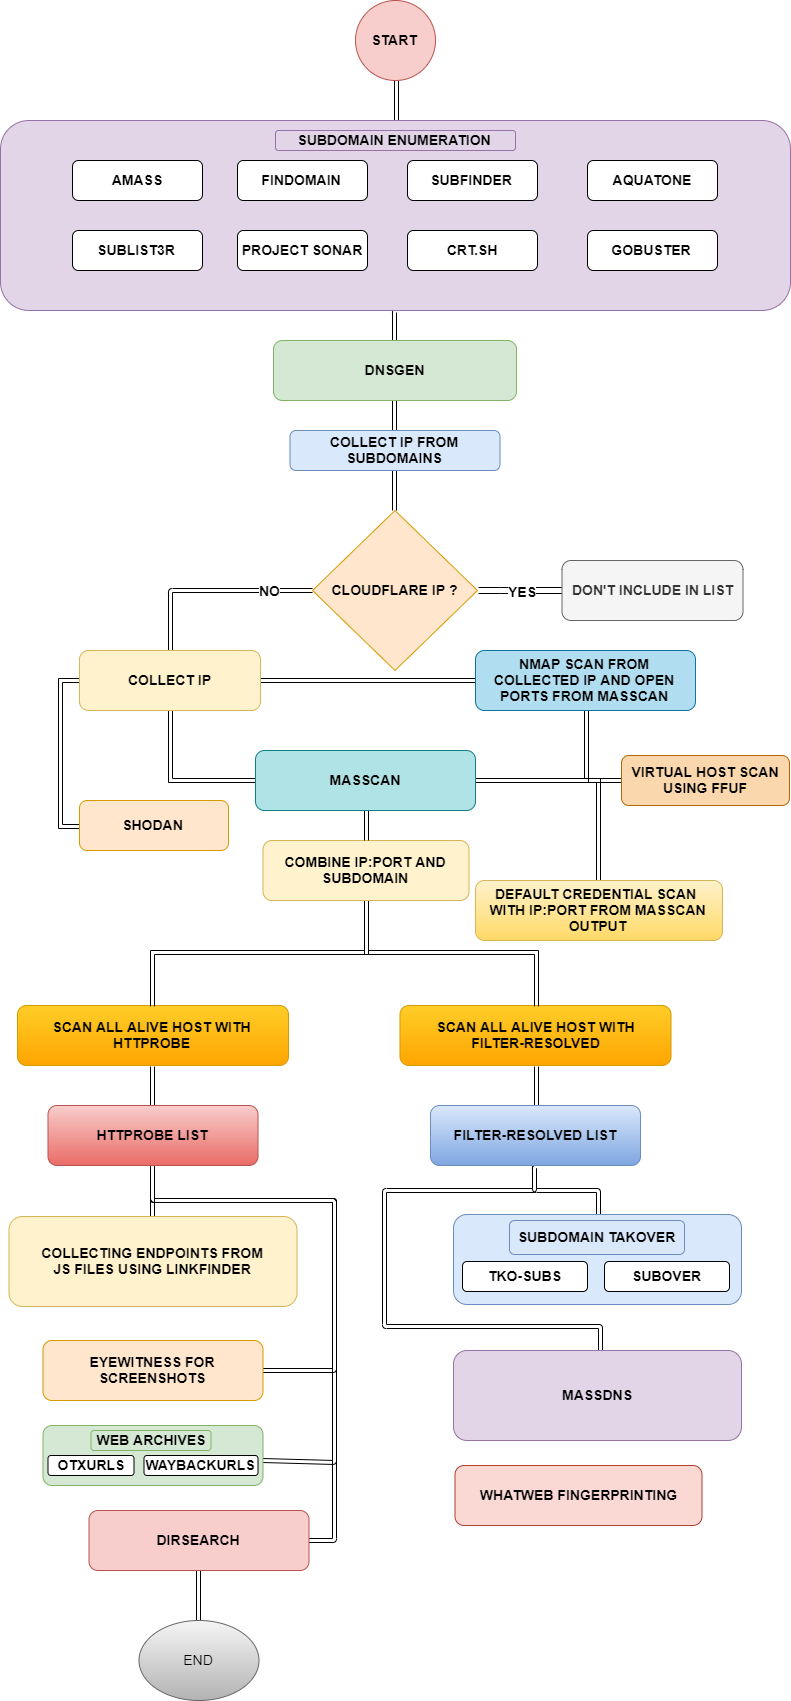

The diagram above was exported from draw.io. Its source (the exported page's mxGraphModel, read from the mxfile embedded in the PNG):
<mxGraphModel dx="2816" dy="1588" grid="1" gridSize="10" guides="1" tooltips="1" connect="1" arrows="1" fold="1" page="1" pageScale="1" pageWidth="850" pageHeight="1100" math="0" shadow="0">
  <root>
    <mxCell id="0" />
    <mxCell id="1" parent="0" />
    <mxCell id="a2RFDujcvslGrUi33UQo-1" style="edgeStyle=orthogonalEdgeStyle;rounded=1;orthogonalLoop=1;jettySize=auto;html=1;exitX=0.5;exitY=1;exitDx=0;exitDy=0;entryX=0.5;entryY=0;entryDx=0;entryDy=0;fontSize=14;shape=link;" parent="1" source="a2RFDujcvslGrUi33UQo-2" target="a2RFDujcvslGrUi33UQo-4" edge="1">
      <mxGeometry relative="1" as="geometry" />
    </mxCell>
    <mxCell id="a2RFDujcvslGrUi33UQo-2" value="START" style="ellipse;whiteSpace=wrap;html=1;aspect=fixed;fontStyle=1;fontSize=14;fillColor=#f8cecc;strokeColor=#b85450;" parent="1" vertex="1">
      <mxGeometry x="385" y="20" width="80" height="80" as="geometry" />
    </mxCell>
    <mxCell id="a2RFDujcvslGrUi33UQo-3" style="edgeStyle=orthogonalEdgeStyle;shape=link;rounded=1;orthogonalLoop=1;jettySize=auto;html=1;exitX=0.5;exitY=1;exitDx=0;exitDy=0;entryX=0.5;entryY=0;entryDx=0;entryDy=0;fontSize=14;" parent="1" source="a2RFDujcvslGrUi33UQo-4" target="a2RFDujcvslGrUi33UQo-15" edge="1">
      <mxGeometry relative="1" as="geometry" />
    </mxCell>
    <mxCell id="a2RFDujcvslGrUi33UQo-4" value="" style="rounded=1;whiteSpace=wrap;html=1;fontSize=14;fillColor=#e1d5e7;strokeColor=#9673a6;" parent="1" vertex="1">
      <mxGeometry x="30" y="140" width="790" height="190" as="geometry" />
    </mxCell>
    <mxCell id="a2RFDujcvslGrUi33UQo-5" value="AMASS" style="rounded=1;whiteSpace=wrap;html=1;fontSize=14;fontStyle=1" parent="1" vertex="1">
      <mxGeometry x="102" y="180" width="130" height="40" as="geometry" />
    </mxCell>
    <mxCell id="a2RFDujcvslGrUi33UQo-6" value="FINDOMAIN" style="rounded=1;whiteSpace=wrap;html=1;fontSize=14;fontStyle=1" parent="1" vertex="1">
      <mxGeometry x="267" y="180" width="130" height="40" as="geometry" />
    </mxCell>
    <mxCell id="a2RFDujcvslGrUi33UQo-7" value="SUBFINDER" style="rounded=1;whiteSpace=wrap;html=1;fontSize=14;fontStyle=1" parent="1" vertex="1">
      <mxGeometry x="437" y="180" width="130" height="40" as="geometry" />
    </mxCell>
    <mxCell id="a2RFDujcvslGrUi33UQo-8" value="AQUATONE" style="rounded=1;whiteSpace=wrap;html=1;fontSize=14;fontStyle=1" parent="1" vertex="1">
      <mxGeometry x="617" y="180" width="130" height="40" as="geometry" />
    </mxCell>
    <mxCell id="a2RFDujcvslGrUi33UQo-9" value="SUBLIST3R" style="rounded=1;whiteSpace=wrap;html=1;fontSize=14;fontStyle=1" parent="1" vertex="1">
      <mxGeometry x="102" y="250" width="130" height="40" as="geometry" />
    </mxCell>
    <mxCell id="a2RFDujcvslGrUi33UQo-10" value="PROJECT SONAR" style="rounded=1;whiteSpace=wrap;html=1;fontSize=14;fontStyle=1" parent="1" vertex="1">
      <mxGeometry x="267" y="250" width="130" height="40" as="geometry" />
    </mxCell>
    <mxCell id="a2RFDujcvslGrUi33UQo-11" value="CRT.SH" style="rounded=1;whiteSpace=wrap;html=1;fontSize=14;fontStyle=1" parent="1" vertex="1">
      <mxGeometry x="437" y="250" width="130" height="40" as="geometry" />
    </mxCell>
    <mxCell id="a2RFDujcvslGrUi33UQo-12" value="GOBUSTER" style="rounded=1;whiteSpace=wrap;html=1;fontSize=14;fontStyle=1" parent="1" vertex="1">
      <mxGeometry x="617" y="250" width="130" height="40" as="geometry" />
    </mxCell>
    <mxCell id="a2RFDujcvslGrUi33UQo-13" value="SUBDOMAIN ENUMERATION" style="rounded=1;whiteSpace=wrap;html=1;fontSize=14;fontStyle=1;fillColor=#e1d5e7;strokeColor=#9673a6;" parent="1" vertex="1">
      <mxGeometry x="305" y="150" width="240" height="20" as="geometry" />
    </mxCell>
    <mxCell id="a2RFDujcvslGrUi33UQo-14" style="edgeStyle=orthogonalEdgeStyle;shape=link;rounded=1;orthogonalLoop=1;jettySize=auto;html=1;exitX=0.5;exitY=1;exitDx=0;exitDy=0;entryX=0.5;entryY=0;entryDx=0;entryDy=0;fontSize=14;" parent="1" source="a2RFDujcvslGrUi33UQo-15" target="a2RFDujcvslGrUi33UQo-17" edge="1">
      <mxGeometry relative="1" as="geometry" />
    </mxCell>
    <mxCell id="a2RFDujcvslGrUi33UQo-15" value="DNSGEN" style="rounded=1;whiteSpace=wrap;html=1;fontSize=14;fontStyle=1;fillColor=#d5e8d4;strokeColor=#82b366;" parent="1" vertex="1">
      <mxGeometry x="303" y="360" width="243" height="60" as="geometry" />
    </mxCell>
    <mxCell id="a2RFDujcvslGrUi33UQo-16" style="edgeStyle=orthogonalEdgeStyle;shape=link;rounded=1;orthogonalLoop=1;jettySize=auto;html=1;exitX=0.5;exitY=1;exitDx=0;exitDy=0;entryX=0.5;entryY=0;entryDx=0;entryDy=0;fontSize=14;" parent="1" source="a2RFDujcvslGrUi33UQo-17" target="a2RFDujcvslGrUi33UQo-22" edge="1">
      <mxGeometry relative="1" as="geometry" />
    </mxCell>
    <mxCell id="a2RFDujcvslGrUi33UQo-17" value="COLLECT IP FROM SUBDOMAINS" style="rounded=1;whiteSpace=wrap;html=1;fontSize=14;fillColor=#dae8fc;strokeColor=#6c8ebf;fontStyle=1" parent="1" vertex="1">
      <mxGeometry x="319.5" y="450" width="210" height="40" as="geometry" />
    </mxCell>
    <mxCell id="a2RFDujcvslGrUi33UQo-18" style="edgeStyle=orthogonalEdgeStyle;shape=link;rounded=1;orthogonalLoop=1;jettySize=auto;html=1;exitX=0;exitY=0.5;exitDx=0;exitDy=0;entryX=0.5;entryY=0;entryDx=0;entryDy=0;fontSize=14;" parent="1" source="a2RFDujcvslGrUi33UQo-22" target="a2RFDujcvslGrUi33UQo-25" edge="1">
      <mxGeometry relative="1" as="geometry" />
    </mxCell>
    <mxCell id="a2RFDujcvslGrUi33UQo-19" value="NO" style="text;html=1;resizable=0;points=[];align=center;verticalAlign=middle;labelBackgroundColor=#ffffff;fontSize=14;fontStyle=1" parent="a2RFDujcvslGrUi33UQo-18" vertex="1" connectable="0">
      <mxGeometry x="-0.5607" y="-1" relative="1" as="geometry">
        <mxPoint as="offset" />
      </mxGeometry>
    </mxCell>
    <mxCell id="xW1TfuCPnRGkpRkre5F_-4" style="edgeStyle=orthogonalEdgeStyle;shape=link;rounded=0;orthogonalLoop=1;jettySize=auto;html=1;exitX=1;exitY=0.5;exitDx=0;exitDy=0;entryX=1;entryY=0.5;entryDx=0;entryDy=0;width=-6;" edge="1" parent="1" source="a2RFDujcvslGrUi33UQo-22" target="a2RFDujcvslGrUi33UQo-26">
      <mxGeometry relative="1" as="geometry">
        <Array as="points">
          <mxPoint x="530" y="610" />
          <mxPoint x="530" y="610" />
        </Array>
      </mxGeometry>
    </mxCell>
    <mxCell id="xW1TfuCPnRGkpRkre5F_-5" value="YES" style="text;html=1;resizable=0;points=[];align=center;verticalAlign=middle;labelBackgroundColor=#ffffff;fontStyle=1;fontSize=14;" vertex="1" connectable="0" parent="xW1TfuCPnRGkpRkre5F_-4">
      <mxGeometry x="-0.1507" y="1" relative="1" as="geometry">
        <mxPoint x="6.5" y="1" as="offset" />
      </mxGeometry>
    </mxCell>
    <mxCell id="a2RFDujcvslGrUi33UQo-22" value="CLOUDFLARE IP ?" style="rhombus;whiteSpace=wrap;html=1;fontSize=14;fontStyle=1;fillColor=#ffe6cc;strokeColor=#d79b00;" parent="1" vertex="1">
      <mxGeometry x="342" y="530" width="165" height="160" as="geometry" />
    </mxCell>
    <mxCell id="xW1TfuCPnRGkpRkre5F_-1" style="edgeStyle=orthogonalEdgeStyle;rounded=0;orthogonalLoop=1;jettySize=auto;html=1;exitX=0.5;exitY=1;exitDx=0;exitDy=0;entryX=0;entryY=0.5;entryDx=0;entryDy=0;shape=link;" edge="1" parent="1" source="a2RFDujcvslGrUi33UQo-25" target="a2RFDujcvslGrUi33UQo-53">
      <mxGeometry relative="1" as="geometry" />
    </mxCell>
    <mxCell id="xW1TfuCPnRGkpRkre5F_-6" style="edgeStyle=orthogonalEdgeStyle;shape=link;rounded=0;orthogonalLoop=1;jettySize=auto;html=1;exitX=1;exitY=0.5;exitDx=0;exitDy=0;entryX=0;entryY=0.5;entryDx=0;entryDy=0;" edge="1" parent="1" source="a2RFDujcvslGrUi33UQo-25" target="a2RFDujcvslGrUi33UQo-55">
      <mxGeometry relative="1" as="geometry" />
    </mxCell>
    <mxCell id="xW1TfuCPnRGkpRkre5F_-13" style="edgeStyle=orthogonalEdgeStyle;shape=link;rounded=0;orthogonalLoop=1;jettySize=auto;html=1;exitX=0;exitY=0.5;exitDx=0;exitDy=0;entryX=0;entryY=0.5;entryDx=0;entryDy=0;" edge="1" parent="1" source="a2RFDujcvslGrUi33UQo-25" target="xW1TfuCPnRGkpRkre5F_-12">
      <mxGeometry relative="1" as="geometry" />
    </mxCell>
    <mxCell id="a2RFDujcvslGrUi33UQo-25" value="COLLECT IP" style="rounded=1;whiteSpace=wrap;html=1;fontSize=14;fontStyle=1;fillColor=#fff2cc;strokeColor=#d6b656;" parent="1" vertex="1">
      <mxGeometry x="109" y="670" width="181" height="60" as="geometry" />
    </mxCell>
    <mxCell id="a2RFDujcvslGrUi33UQo-26" value="DON'T INCLUDE IN LIST" style="rounded=1;whiteSpace=wrap;html=1;fontSize=14;fontStyle=1;fillColor=#f5f5f5;strokeColor=#666666;fontColor=#333333;direction=west;" parent="1" vertex="1">
      <mxGeometry x="591.5" y="580" width="181" height="60" as="geometry" />
    </mxCell>
    <mxCell id="a2RFDujcvslGrUi33UQo-27" style="edgeStyle=orthogonalEdgeStyle;shape=link;rounded=1;orthogonalLoop=1;jettySize=auto;html=1;exitX=0.5;exitY=1;exitDx=0;exitDy=0;entryX=0.5;entryY=0;entryDx=0;entryDy=0;fontSize=14;fontColor=#000000;" parent="1" source="a2RFDujcvslGrUi33UQo-28" target="a2RFDujcvslGrUi33UQo-39" edge="1">
      <mxGeometry relative="1" as="geometry" />
    </mxCell>
    <mxCell id="a2RFDujcvslGrUi33UQo-28" value="SCAN ALL ALIVE HOST WITH HTTPROBE" style="rounded=1;whiteSpace=wrap;html=1;fontSize=14;fontStyle=1;gradientColor=#ffa500;fillColor=#ffcd28;strokeColor=#d79b00;" parent="1" vertex="1">
      <mxGeometry x="47" y="1025" width="271" height="60" as="geometry" />
    </mxCell>
    <mxCell id="a2RFDujcvslGrUi33UQo-29" style="edgeStyle=orthogonalEdgeStyle;shape=link;rounded=1;orthogonalLoop=1;jettySize=auto;html=1;exitX=0.5;exitY=1;exitDx=0;exitDy=0;entryX=0.5;entryY=0;entryDx=0;entryDy=0;fontSize=14;fontColor=#000000;" parent="1" source="a2RFDujcvslGrUi33UQo-30" target="a2RFDujcvslGrUi33UQo-34" edge="1">
      <mxGeometry relative="1" as="geometry" />
    </mxCell>
    <mxCell id="a2RFDujcvslGrUi33UQo-30" value="SCAN ALL ALIVE HOST WITH &lt;br&gt;FILTER-RESOLVED" style="rounded=1;whiteSpace=wrap;html=1;fontSize=14;fontStyle=1;gradientColor=#ffa500;fillColor=#ffcd28;strokeColor=#d79b00;" parent="1" vertex="1">
      <mxGeometry x="429.5" y="1025" width="271" height="60" as="geometry" />
    </mxCell>
    <mxCell id="a2RFDujcvslGrUi33UQo-31" style="edgeStyle=orthogonalEdgeStyle;shape=link;rounded=1;orthogonalLoop=1;jettySize=auto;html=1;exitX=0.5;exitY=1;exitDx=0;exitDy=0;entryX=0.5;entryY=0;entryDx=0;entryDy=0;fontSize=14;fontColor=#000000;" parent="1" source="a2RFDujcvslGrUi33UQo-34" target="a2RFDujcvslGrUi33UQo-40" edge="1">
      <mxGeometry relative="1" as="geometry">
        <Array as="points">
          <mxPoint x="564.5" y="1210" />
          <mxPoint x="627.5" y="1210" />
        </Array>
      </mxGeometry>
    </mxCell>
    <mxCell id="a2RFDujcvslGrUi33UQo-32" style="edgeStyle=orthogonalEdgeStyle;shape=link;rounded=1;orthogonalLoop=1;jettySize=auto;html=1;exitX=0.5;exitY=1;exitDx=0;exitDy=0;fontSize=14;fontColor=#000000;" parent="1" source="a2RFDujcvslGrUi33UQo-34" target="a2RFDujcvslGrUi33UQo-45" edge="1">
      <mxGeometry relative="1" as="geometry">
        <Array as="points">
          <mxPoint x="564.5" y="1210" />
          <mxPoint x="413.5" y="1210" />
          <mxPoint x="413.5" y="1345" />
          <mxPoint x="629.5" y="1345" />
        </Array>
      </mxGeometry>
    </mxCell>
    <mxCell id="a2RFDujcvslGrUi33UQo-34" value="FILTER-RESOLVED LIST" style="rounded=1;whiteSpace=wrap;html=1;labelBackgroundColor=none;fontSize=14;fontStyle=1;gradientColor=#7ea6e0;fillColor=#dae8fc;strokeColor=#6c8ebf;" parent="1" vertex="1">
      <mxGeometry x="460" y="1125" width="210" height="60" as="geometry" />
    </mxCell>
    <mxCell id="a2RFDujcvslGrUi33UQo-35" style="edgeStyle=orthogonalEdgeStyle;shape=link;rounded=1;orthogonalLoop=1;jettySize=auto;html=1;exitX=0.5;exitY=1;exitDx=0;exitDy=0;entryX=0.5;entryY=0;entryDx=0;entryDy=0;fontSize=14;fontColor=#000000;" parent="1" source="a2RFDujcvslGrUi33UQo-39" target="a2RFDujcvslGrUi33UQo-44" edge="1">
      <mxGeometry relative="1" as="geometry" />
    </mxCell>
    <mxCell id="a2RFDujcvslGrUi33UQo-36" style="edgeStyle=orthogonalEdgeStyle;shape=link;rounded=1;orthogonalLoop=1;jettySize=auto;html=1;exitX=0.5;exitY=1;exitDx=0;exitDy=0;entryX=1;entryY=0.5;entryDx=0;entryDy=0;fontSize=14;fontColor=#000000;" parent="1" source="a2RFDujcvslGrUi33UQo-39" target="a2RFDujcvslGrUi33UQo-54" edge="1">
      <mxGeometry relative="1" as="geometry">
        <Array as="points">
          <mxPoint x="182.5" y="1220" />
          <mxPoint x="363.5" y="1220" />
          <mxPoint x="363.5" y="1390" />
        </Array>
      </mxGeometry>
    </mxCell>
    <mxCell id="a2RFDujcvslGrUi33UQo-37" style="edgeStyle=orthogonalEdgeStyle;shape=link;rounded=1;orthogonalLoop=1;jettySize=auto;html=1;exitX=0.5;exitY=1;exitDx=0;exitDy=0;entryX=0.998;entryY=0.592;entryDx=0;entryDy=0;entryPerimeter=0;fontSize=14;fontColor=#000000;" parent="1" source="a2RFDujcvslGrUi33UQo-39" target="a2RFDujcvslGrUi33UQo-58" edge="1">
      <mxGeometry relative="1" as="geometry">
        <Array as="points">
          <mxPoint x="182.5" y="1220" />
          <mxPoint x="363.5" y="1220" />
          <mxPoint x="363.5" y="1481" />
        </Array>
      </mxGeometry>
    </mxCell>
    <mxCell id="a2RFDujcvslGrUi33UQo-38" style="edgeStyle=orthogonalEdgeStyle;shape=link;rounded=1;orthogonalLoop=1;jettySize=auto;html=1;exitX=0.5;exitY=1;exitDx=0;exitDy=0;entryX=1;entryY=0.5;entryDx=0;entryDy=0;fontSize=14;fontColor=#000000;" parent="1" source="a2RFDujcvslGrUi33UQo-39" target="a2RFDujcvslGrUi33UQo-64" edge="1">
      <mxGeometry relative="1" as="geometry">
        <Array as="points">
          <mxPoint x="182.5" y="1220" />
          <mxPoint x="363.5" y="1220" />
          <mxPoint x="363.5" y="1560" />
        </Array>
      </mxGeometry>
    </mxCell>
    <mxCell id="a2RFDujcvslGrUi33UQo-39" value="HTTPROBE LIST" style="rounded=1;whiteSpace=wrap;html=1;labelBackgroundColor=none;fontSize=14;fontStyle=1;gradientColor=#ea6b66;fillColor=#f8cecc;strokeColor=#b85450;" parent="1" vertex="1">
      <mxGeometry x="77.5" y="1125" width="210" height="60" as="geometry" />
    </mxCell>
    <mxCell id="a2RFDujcvslGrUi33UQo-40" value="" style="rounded=1;whiteSpace=wrap;html=1;labelBackgroundColor=none;fontSize=14;fillColor=#dae8fc;strokeColor=#6c8ebf;" parent="1" vertex="1">
      <mxGeometry x="483" y="1234" width="288" height="90" as="geometry" />
    </mxCell>
    <mxCell id="a2RFDujcvslGrUi33UQo-41" value="TKO-SUBS" style="rounded=1;whiteSpace=wrap;html=1;labelBackgroundColor=none;fontSize=14;fontColor=#000000;fontStyle=1" parent="1" vertex="1">
      <mxGeometry x="492" y="1281" width="125" height="30" as="geometry" />
    </mxCell>
    <mxCell id="a2RFDujcvslGrUi33UQo-42" value="SUBOVER" style="rounded=1;whiteSpace=wrap;html=1;labelBackgroundColor=none;fontSize=14;fontColor=#000000;fontStyle=1" parent="1" vertex="1">
      <mxGeometry x="634" y="1281" width="125" height="30" as="geometry" />
    </mxCell>
    <mxCell id="a2RFDujcvslGrUi33UQo-43" value="SUBDOMAIN TAKOVER" style="rounded=1;whiteSpace=wrap;html=1;labelBackgroundColor=none;fontSize=14;fontStyle=1;fillColor=#dae8fc;strokeColor=#6c8ebf;" parent="1" vertex="1">
      <mxGeometry x="539" y="1240" width="175" height="34" as="geometry" />
    </mxCell>
    <mxCell id="a2RFDujcvslGrUi33UQo-44" value="COLLECTING ENDPOINTS FROM &lt;br&gt;JS FILES USING LINKFINDER" style="rounded=1;whiteSpace=wrap;html=1;labelBackgroundColor=none;fontSize=14;fontStyle=1;fillColor=#fff2cc;strokeColor=#d6b656;" parent="1" vertex="1">
      <mxGeometry x="38.5" y="1236" width="288" height="90" as="geometry" />
    </mxCell>
    <mxCell id="a2RFDujcvslGrUi33UQo-45" value="MASSDNS" style="rounded=1;whiteSpace=wrap;html=1;labelBackgroundColor=none;fontSize=14;fontStyle=1;fillColor=#e1d5e7;strokeColor=#9673a6;" parent="1" vertex="1">
      <mxGeometry x="483" y="1370" width="288" height="90" as="geometry" />
    </mxCell>
    <mxCell id="xW1TfuCPnRGkpRkre5F_-10" style="edgeStyle=orthogonalEdgeStyle;shape=link;rounded=0;orthogonalLoop=1;jettySize=auto;html=1;exitX=0.5;exitY=1;exitDx=0;exitDy=0;entryX=0.5;entryY=0;entryDx=0;entryDy=0;" edge="1" parent="1" source="a2RFDujcvslGrUi33UQo-48" target="a2RFDujcvslGrUi33UQo-28">
      <mxGeometry relative="1" as="geometry" />
    </mxCell>
    <mxCell id="xW1TfuCPnRGkpRkre5F_-11" style="edgeStyle=orthogonalEdgeStyle;shape=link;rounded=0;orthogonalLoop=1;jettySize=auto;html=1;exitX=0.5;exitY=1;exitDx=0;exitDy=0;entryX=0.5;entryY=0;entryDx=0;entryDy=0;" edge="1" parent="1" source="a2RFDujcvslGrUi33UQo-48" target="a2RFDujcvslGrUi33UQo-30">
      <mxGeometry relative="1" as="geometry" />
    </mxCell>
    <mxCell id="a2RFDujcvslGrUi33UQo-48" value="COMBINE IP:PORT AND SUBDOMAIN" style="rounded=1;whiteSpace=wrap;html=1;fontSize=14;fontStyle=1;fillColor=#fff2cc;strokeColor=#d6b656;" parent="1" vertex="1">
      <mxGeometry x="292.5" y="860" width="206" height="60" as="geometry" />
    </mxCell>
    <mxCell id="xW1TfuCPnRGkpRkre5F_-2" style="edgeStyle=orthogonalEdgeStyle;shape=link;rounded=0;orthogonalLoop=1;jettySize=auto;html=1;exitX=0.5;exitY=1;exitDx=0;exitDy=0;entryX=0.5;entryY=0;entryDx=0;entryDy=0;" edge="1" parent="1" source="a2RFDujcvslGrUi33UQo-53" target="a2RFDujcvslGrUi33UQo-48">
      <mxGeometry relative="1" as="geometry" />
    </mxCell>
    <mxCell id="xW1TfuCPnRGkpRkre5F_-8" style="edgeStyle=orthogonalEdgeStyle;shape=link;rounded=0;orthogonalLoop=1;jettySize=auto;html=1;exitX=1;exitY=0.5;exitDx=0;exitDy=0;entryX=0.5;entryY=1;entryDx=0;entryDy=0;" edge="1" parent="1" source="a2RFDujcvslGrUi33UQo-53" target="a2RFDujcvslGrUi33UQo-55">
      <mxGeometry relative="1" as="geometry" />
    </mxCell>
    <mxCell id="xW1TfuCPnRGkpRkre5F_-9" style="edgeStyle=orthogonalEdgeStyle;shape=link;rounded=0;orthogonalLoop=1;jettySize=auto;html=1;exitX=1;exitY=0.5;exitDx=0;exitDy=0;entryX=0.5;entryY=0;entryDx=0;entryDy=0;" edge="1" parent="1" source="a2RFDujcvslGrUi33UQo-53" target="a2RFDujcvslGrUi33UQo-56">
      <mxGeometry relative="1" as="geometry" />
    </mxCell>
    <mxCell id="xW1TfuCPnRGkpRkre5F_-14" style="edgeStyle=orthogonalEdgeStyle;shape=link;rounded=0;orthogonalLoop=1;jettySize=auto;html=1;exitX=1;exitY=0.5;exitDx=0;exitDy=0;entryX=0;entryY=0.5;entryDx=0;entryDy=0;" edge="1" parent="1" source="a2RFDujcvslGrUi33UQo-53" target="a2RFDujcvslGrUi33UQo-62">
      <mxGeometry relative="1" as="geometry" />
    </mxCell>
    <mxCell id="a2RFDujcvslGrUi33UQo-53" value="MASSCAN" style="rounded=1;whiteSpace=wrap;html=1;labelBackgroundColor=none;fontSize=14;fontStyle=1;fillColor=#b0e3e6;strokeColor=#0e8088;" parent="1" vertex="1">
      <mxGeometry x="285" y="770" width="220" height="60" as="geometry" />
    </mxCell>
    <mxCell id="a2RFDujcvslGrUi33UQo-54" value="EYEWITNESS FOR SCREENSHOTS" style="rounded=1;whiteSpace=wrap;html=1;labelBackgroundColor=none;fontSize=14;fontStyle=1;fillColor=#ffe6cc;strokeColor=#d79b00;" parent="1" vertex="1">
      <mxGeometry x="72.5" y="1360" width="220" height="60" as="geometry" />
    </mxCell>
    <mxCell id="a2RFDujcvslGrUi33UQo-55" value="NMAP SCAN FROM COLLECTED IP AND OPEN PORTS FROM MASSCAN" style="rounded=1;whiteSpace=wrap;html=1;labelBackgroundColor=none;fontSize=14;fontStyle=1;fillColor=#b1ddf0;strokeColor=#10739e;" parent="1" vertex="1">
      <mxGeometry x="505" y="670" width="220" height="60" as="geometry" />
    </mxCell>
    <mxCell id="a2RFDujcvslGrUi33UQo-56" value="DEFAULT CREDENTIAL SCAN &lt;br&gt;WITH IP:PORT FROM MASSCAN OUTPUT" style="rounded=1;whiteSpace=wrap;html=1;labelBackgroundColor=none;fontSize=14;fontStyle=1;fillColor=#fff2cc;strokeColor=#d6b656;gradientColor=#ffd966;" parent="1" vertex="1">
      <mxGeometry x="505" y="900" width="247" height="60" as="geometry" />
    </mxCell>
    <mxCell id="a2RFDujcvslGrUi33UQo-57" value="WHATWEB FINGERPRINTING" style="rounded=1;whiteSpace=wrap;html=1;labelBackgroundColor=none;fontSize=14;fontStyle=1;fillColor=#fad9d5;strokeColor=#ae4132;" parent="1" vertex="1">
      <mxGeometry x="484.5" y="1485" width="247" height="60" as="geometry" />
    </mxCell>
    <mxCell id="a2RFDujcvslGrUi33UQo-58" value="" style="rounded=1;whiteSpace=wrap;html=1;labelBackgroundColor=none;fontSize=14;fontStyle=1;fillColor=#d5e8d4;strokeColor=#82b366;" parent="1" vertex="1">
      <mxGeometry x="72.5" y="1445" width="220" height="60" as="geometry" />
    </mxCell>
    <mxCell id="a2RFDujcvslGrUi33UQo-59" value="OTXURLS" style="rounded=1;whiteSpace=wrap;html=1;labelBackgroundColor=none;fontSize=14;fontColor=#000000;fontStyle=1" parent="1" vertex="1">
      <mxGeometry x="77.5" y="1475" width="86" height="20" as="geometry" />
    </mxCell>
    <mxCell id="a2RFDujcvslGrUi33UQo-60" value="WAYBACKURLS" style="rounded=1;whiteSpace=wrap;html=1;labelBackgroundColor=none;fontSize=14;fontColor=#000000;fontStyle=1" parent="1" vertex="1">
      <mxGeometry x="173.5" y="1475" width="114" height="20" as="geometry" />
    </mxCell>
    <mxCell id="a2RFDujcvslGrUi33UQo-61" value="WEB ARCHIVES" style="rounded=1;whiteSpace=wrap;html=1;labelBackgroundColor=none;fontSize=14;fontStyle=1;fillColor=#d5e8d4;strokeColor=#82b366;" parent="1" vertex="1">
      <mxGeometry x="120.5" y="1450" width="120" height="20" as="geometry" />
    </mxCell>
    <mxCell id="a2RFDujcvslGrUi33UQo-62" value="VIRTUAL HOST SCAN &lt;br&gt;USING FFUF" style="rounded=1;whiteSpace=wrap;html=1;labelBackgroundColor=none;fontSize=14;fontStyle=1;fillColor=#fad7ac;strokeColor=#b46504;" parent="1" vertex="1">
      <mxGeometry x="651" y="775" width="168" height="50" as="geometry" />
    </mxCell>
    <mxCell id="xW1TfuCPnRGkpRkre5F_-16" style="edgeStyle=orthogonalEdgeStyle;shape=link;rounded=0;orthogonalLoop=1;jettySize=auto;html=1;exitX=0.5;exitY=1;exitDx=0;exitDy=0;entryX=0.5;entryY=0;entryDx=0;entryDy=0;" edge="1" parent="1" source="a2RFDujcvslGrUi33UQo-64" target="xW1TfuCPnRGkpRkre5F_-15">
      <mxGeometry relative="1" as="geometry" />
    </mxCell>
    <mxCell id="a2RFDujcvslGrUi33UQo-64" value="DIRSEARCH" style="rounded=1;whiteSpace=wrap;html=1;labelBackgroundColor=none;fontSize=14;fontStyle=1;fillColor=#f8cecc;strokeColor=#b85450;" parent="1" vertex="1">
      <mxGeometry x="118.5" y="1530" width="220" height="60" as="geometry" />
    </mxCell>
    <mxCell id="xW1TfuCPnRGkpRkre5F_-12" value="SHODAN" style="rounded=1;whiteSpace=wrap;html=1;labelBackgroundColor=none;fontSize=14;fontStyle=1;fillColor=#ffe6cc;strokeColor=#d79b00;" vertex="1" parent="1">
      <mxGeometry x="109" y="820" width="149" height="50" as="geometry" />
    </mxCell>
    <mxCell id="xW1TfuCPnRGkpRkre5F_-15" value="END" style="ellipse;whiteSpace=wrap;html=1;labelBackgroundColor=none;fontSize=14;gradientColor=#b3b3b3;fillColor=#f5f5f5;strokeColor=#666666;" vertex="1" parent="1">
      <mxGeometry x="168.5" y="1640" width="120" height="80" as="geometry" />
    </mxCell>
  </root>
</mxGraphModel>